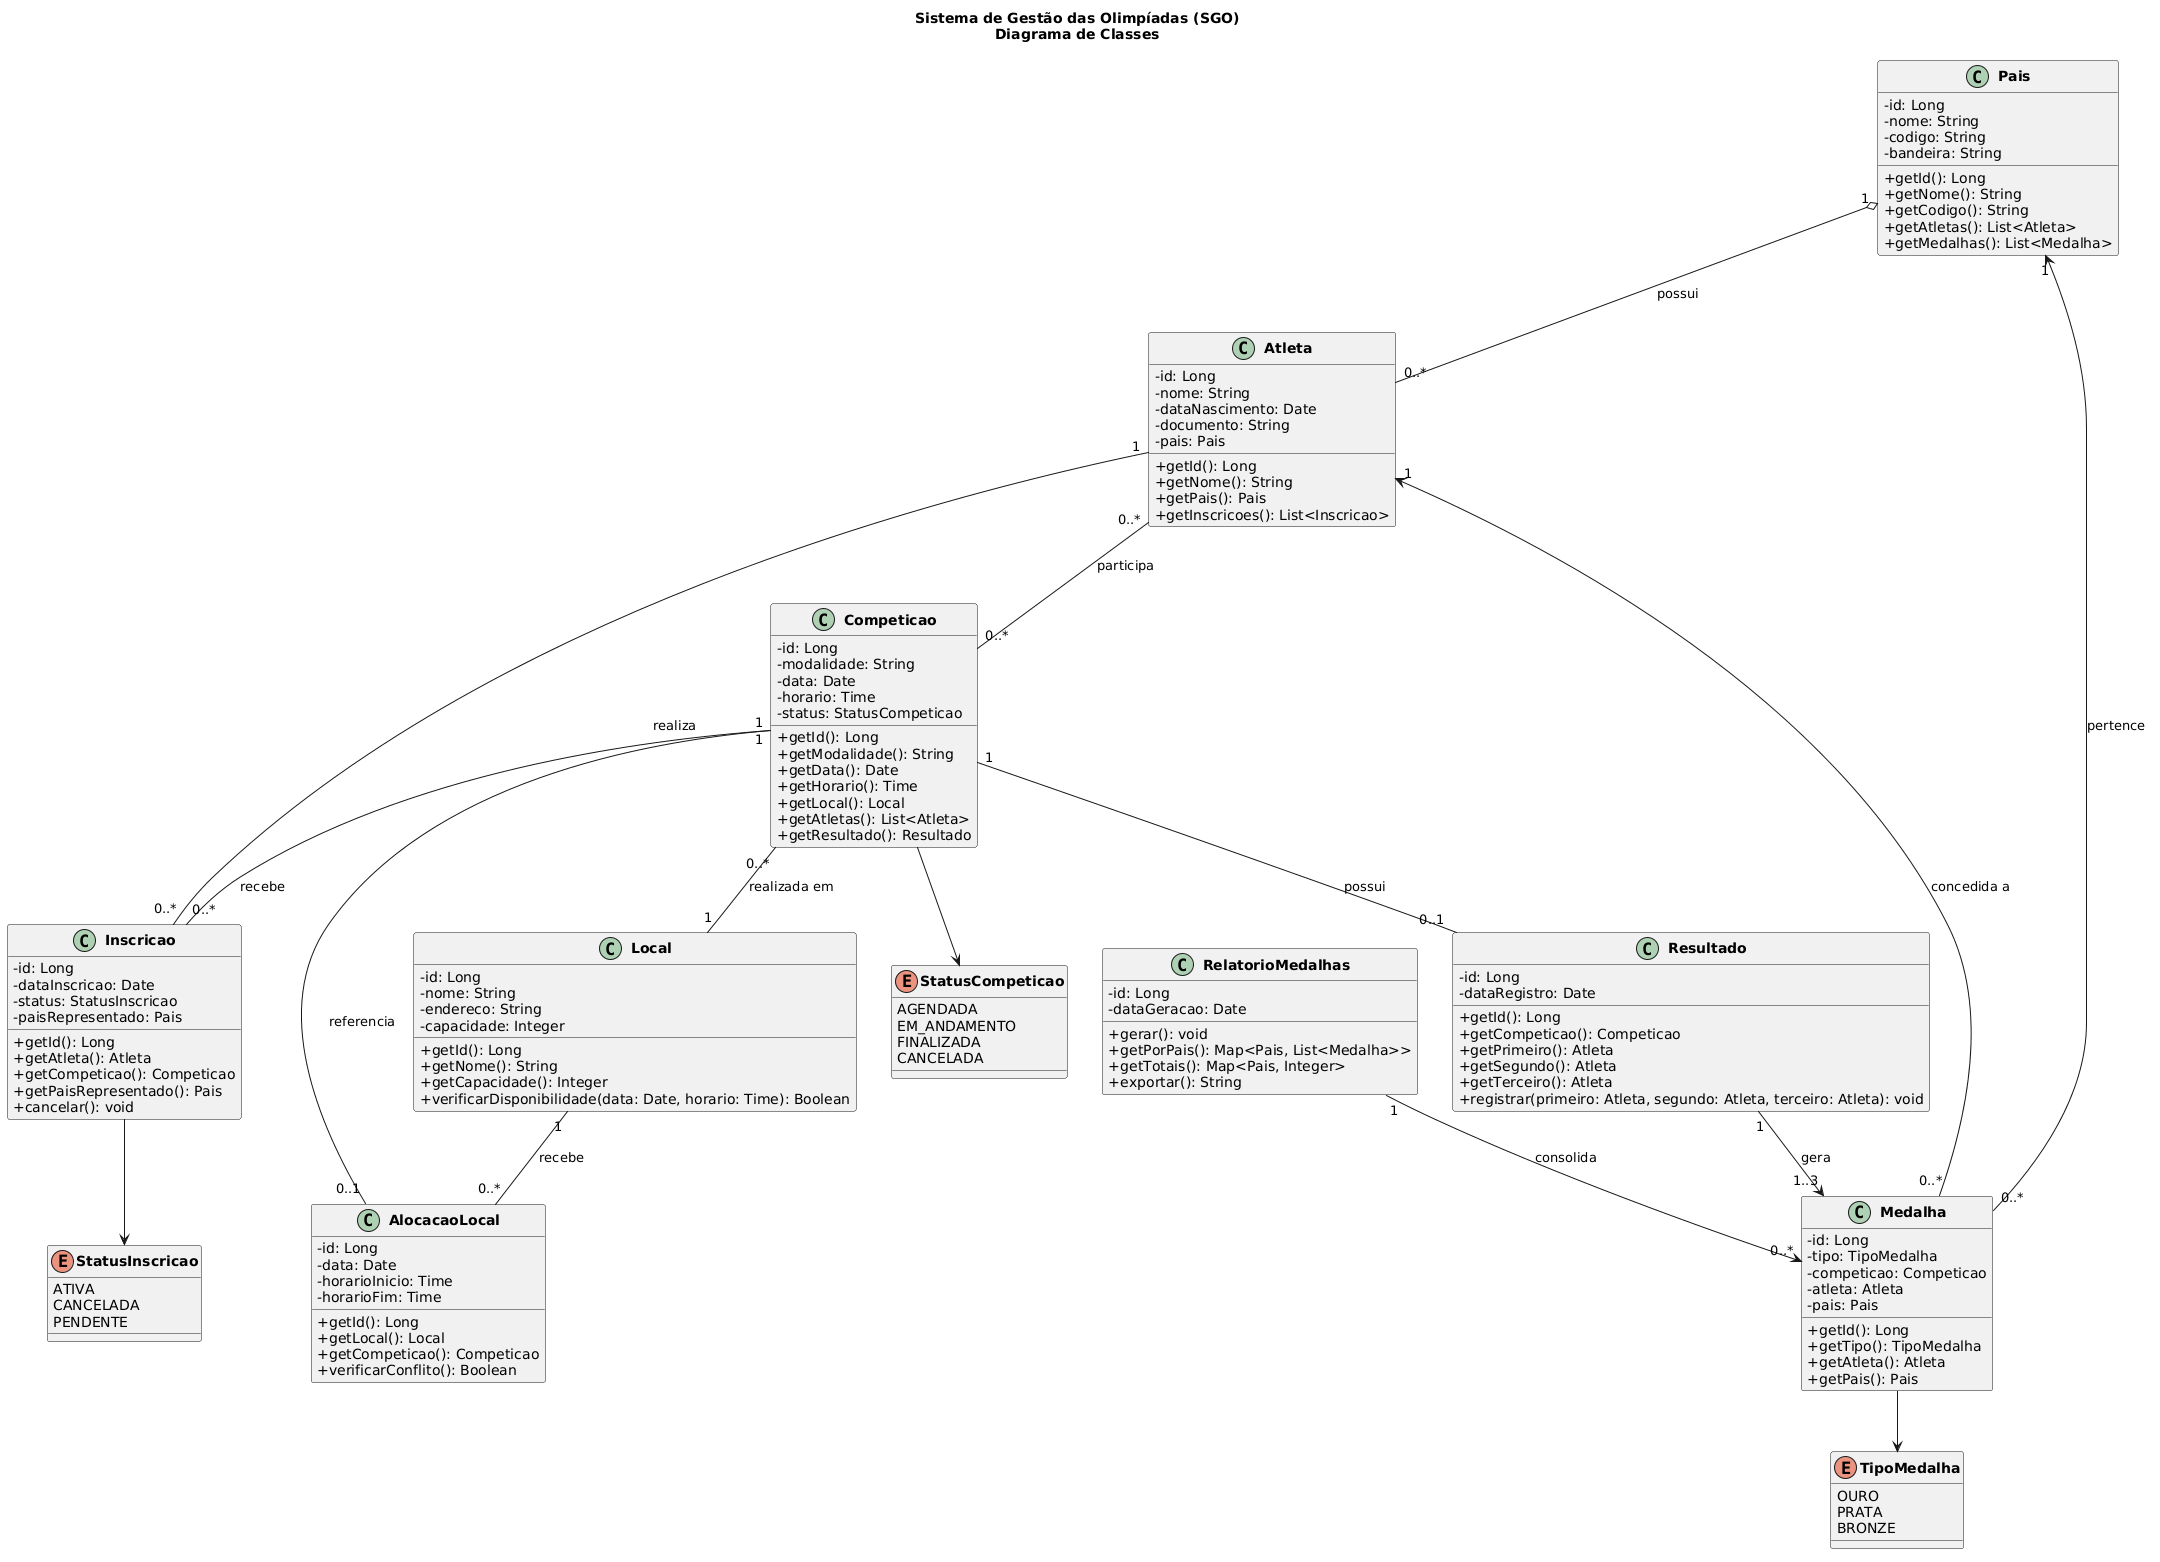

The diagram above was rendered by PlantUML. Its source (embedded in the PNG):
@startuml
skinparam classAttributeIconSize 0
skinparam classFontStyle bold
title Sistema de Gestão das Olimpíadas (SGO)\nDiagrama de Classes

class Pais {
    - id: Long
    - nome: String
    - codigo: String
    - bandeira: String
    + getId(): Long
    + getNome(): String
    + getCodigo(): String
    + getAtletas(): List<Atleta>
    + getMedalhas(): List<Medalha>
}

class Atleta {
    - id: Long
    - nome: String
    - dataNascimento: Date
    - documento: String
    - pais: Pais
    + getId(): Long
    + getNome(): String
    + getPais(): Pais
    + getInscricoes(): List<Inscricao>
}

class Competicao {
    - id: Long
    - modalidade: String
    - data: Date
    - horario: Time
    - status: StatusCompeticao
    + getId(): Long
    + getModalidade(): String
    + getData(): Date
    + getHorario(): Time
    + getLocal(): Local
    + getAtletas(): List<Atleta>
    + getResultado(): Resultado
}

class Local {
    - id: Long
    - nome: String
    - endereco: String
    - capacidade: Integer
    + getId(): Long
    + getNome(): String
    + getCapacidade(): Integer
    + verificarDisponibilidade(data: Date, horario: Time): Boolean
}

class Inscricao {
    - id: Long
    - dataInscricao: Date
    - status: StatusInscricao
    - paisRepresentado: Pais
    + getId(): Long
    + getAtleta(): Atleta
    + getCompeticao(): Competicao
    + getPaisRepresentado(): Pais
    + cancelar(): void
}

class Resultado {
    - id: Long
    - dataRegistro: Date
    + getId(): Long
    + getCompeticao(): Competicao
    + getPrimeiro(): Atleta
    + getSegundo(): Atleta
    + getTerceiro(): Atleta
    + registrar(primeiro: Atleta, segundo: Atleta, terceiro: Atleta): void
}

class Medalha {
    - id: Long
    - tipo: TipoMedalha
    - competicao: Competicao
    - atleta: Atleta
    - pais: Pais
    + getId(): Long
    + getTipo(): TipoMedalha
    + getAtleta(): Atleta
    + getPais(): Pais
}

class RelatorioMedalhas {
    - id: Long
    - dataGeracao: Date
    + gerar(): void
    + getPorPais(): Map<Pais, List<Medalha>>
    + getTotais(): Map<Pais, Integer>
    + exportar(): String
}

class AlocacaoLocal {
    - id: Long
    - data: Date
    - horarioInicio: Time
    - horarioFim: Time
    + getId(): Long
    + getLocal(): Local
    + getCompeticao(): Competicao
    + verificarConflito(): Boolean
}

enum StatusCompeticao {
    AGENDADA
    EM_ANDAMENTO
    FINALIZADA
    CANCELADA
}

enum StatusInscricao {
    ATIVA
    CANCELADA
    PENDENTE
}

enum TipoMedalha {
    OURO
    PRATA
    BRONZE
}

Pais "1" o-- "0..*" Atleta : possui
Atleta "0..*" -- "0..*" Competicao : participa
Atleta "1" -- "0..*" Inscricao : realiza
Competicao "1" -- "0..*" Inscricao : recebe
Competicao "0..*" -- "1" Local : realizada em
Competicao "1" -- "0..1" Resultado : possui
Resultado "1" --> "1..3" Medalha : gera
Medalha "0..*" --> "1" Pais : pertence
Medalha "0..*" --> "1" Atleta : concedida a
RelatorioMedalhas "1" --> "0..*" Medalha : consolida
Local "1" -- "0..*" AlocacaoLocal : recebe
Competicao "1" -- "0..1" AlocacaoLocal : referencia
Inscricao --> StatusInscricao
Competicao --> StatusCompeticao
Medalha --> TipoMedalha
@enduml